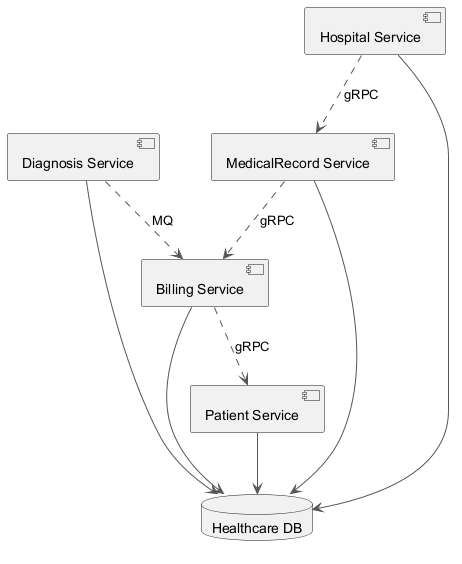

The diagram above was rendered by PlantUML. Its source (embedded in the PNG):
@startuml
skinparam backgroundColor #FFFFFF
skinparam classBackgroundColor #E8F4FA
skinparam classBorderColor #2C7DA0
skinparam ArrowColor #555555
component "MedicalRecord Service" as C_MedicalRecordService
component "Diagnosis Service" as C_DiagnosisService
component "Billing Service" as C_BillingService
component "Hospital Service" as C_HospitalService
component "Patient Service" as C_PatientService
database "Healthcare DB" as DB_healthcare
C_MedicalRecordService --> DB_healthcare
C_DiagnosisService --> DB_healthcare
C_BillingService --> DB_healthcare
C_HospitalService --> DB_healthcare
C_PatientService --> DB_healthcare
C_MedicalRecordService ..> C_BillingService : gRPC
C_BillingService ..> C_PatientService : gRPC
C_DiagnosisService ..> C_BillingService : MQ
C_HospitalService ..> C_MedicalRecordService : gRPC
@enduml